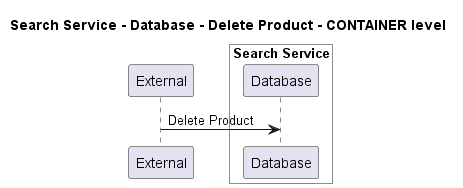

The diagram above was rendered by PlantUML. Its source (embedded in the PNG):
@startuml
!pragma layout smetana

title Search Service - Database - Delete Product - CONTAINER level

participant "External" as C4InterFlow.SoftwareSystems.ExternalSystem

box "Search Service" #White
    participant "Database" as ECommercePlatform.SoftwareSystems.SearchService.Containers.Database
end box


C4InterFlow.SoftwareSystems.ExternalSystem -> ECommercePlatform.SoftwareSystems.SearchService.Containers.Database : Delete Product


@enduml